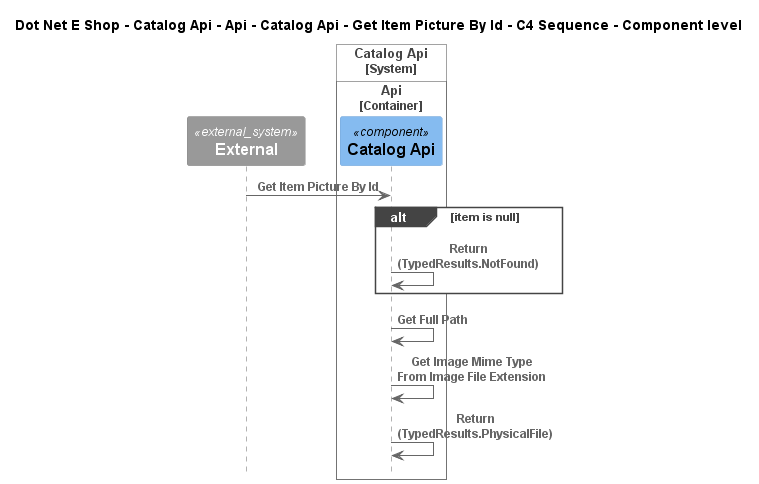

The diagram above was rendered by PlantUML. Its source (embedded in the PNG):
@startuml
!include ..\..\..\..\..\..\..\..\..\.c4s\C4_Sequence.puml

title Dot Net E Shop - Catalog Api - Api - Catalog Api - Get Item Picture By Id - C4 Sequence - Component level

System_Ext(C4InterFlow.SoftwareSystems.ExternalSystem, "External", "")

System_Boundary(DotNetEShop.SoftwareSystems.CatalogApi, "Catalog Api")
    
Container_Boundary(DotNetEShop.SoftwareSystems.CatalogApi.Containers.Api, "Api")
    Component(DotNetEShop.SoftwareSystems.CatalogApi.Containers.Api.Components.CatalogApi, "Catalog Api", "", "")
Boundary_End()
Boundary_End()

Rel(C4InterFlow.SoftwareSystems.ExternalSystem, DotNetEShop.SoftwareSystems.CatalogApi.Containers.Api.Components.CatalogApi, "Get Item Picture By Id")
alt item is null
Rel(DotNetEShop.SoftwareSystems.CatalogApi.Containers.Api.Components.CatalogApi, DotNetEShop.SoftwareSystems.CatalogApi.Containers.Api.Components.CatalogApi, "Return (TypedResults.NotFound)")
end
Rel(DotNetEShop.SoftwareSystems.CatalogApi.Containers.Api.Components.CatalogApi, DotNetEShop.SoftwareSystems.CatalogApi.Containers.Api.Components.CatalogApi, "Get Full Path")
Rel(DotNetEShop.SoftwareSystems.CatalogApi.Containers.Api.Components.CatalogApi, DotNetEShop.SoftwareSystems.CatalogApi.Containers.Api.Components.CatalogApi, "Get Image Mime Type From Image File Extension")
Rel(DotNetEShop.SoftwareSystems.CatalogApi.Containers.Api.Components.CatalogApi, DotNetEShop.SoftwareSystems.CatalogApi.Containers.Api.Components.CatalogApi, "Return (TypedResults.PhysicalFile)")


@enduml